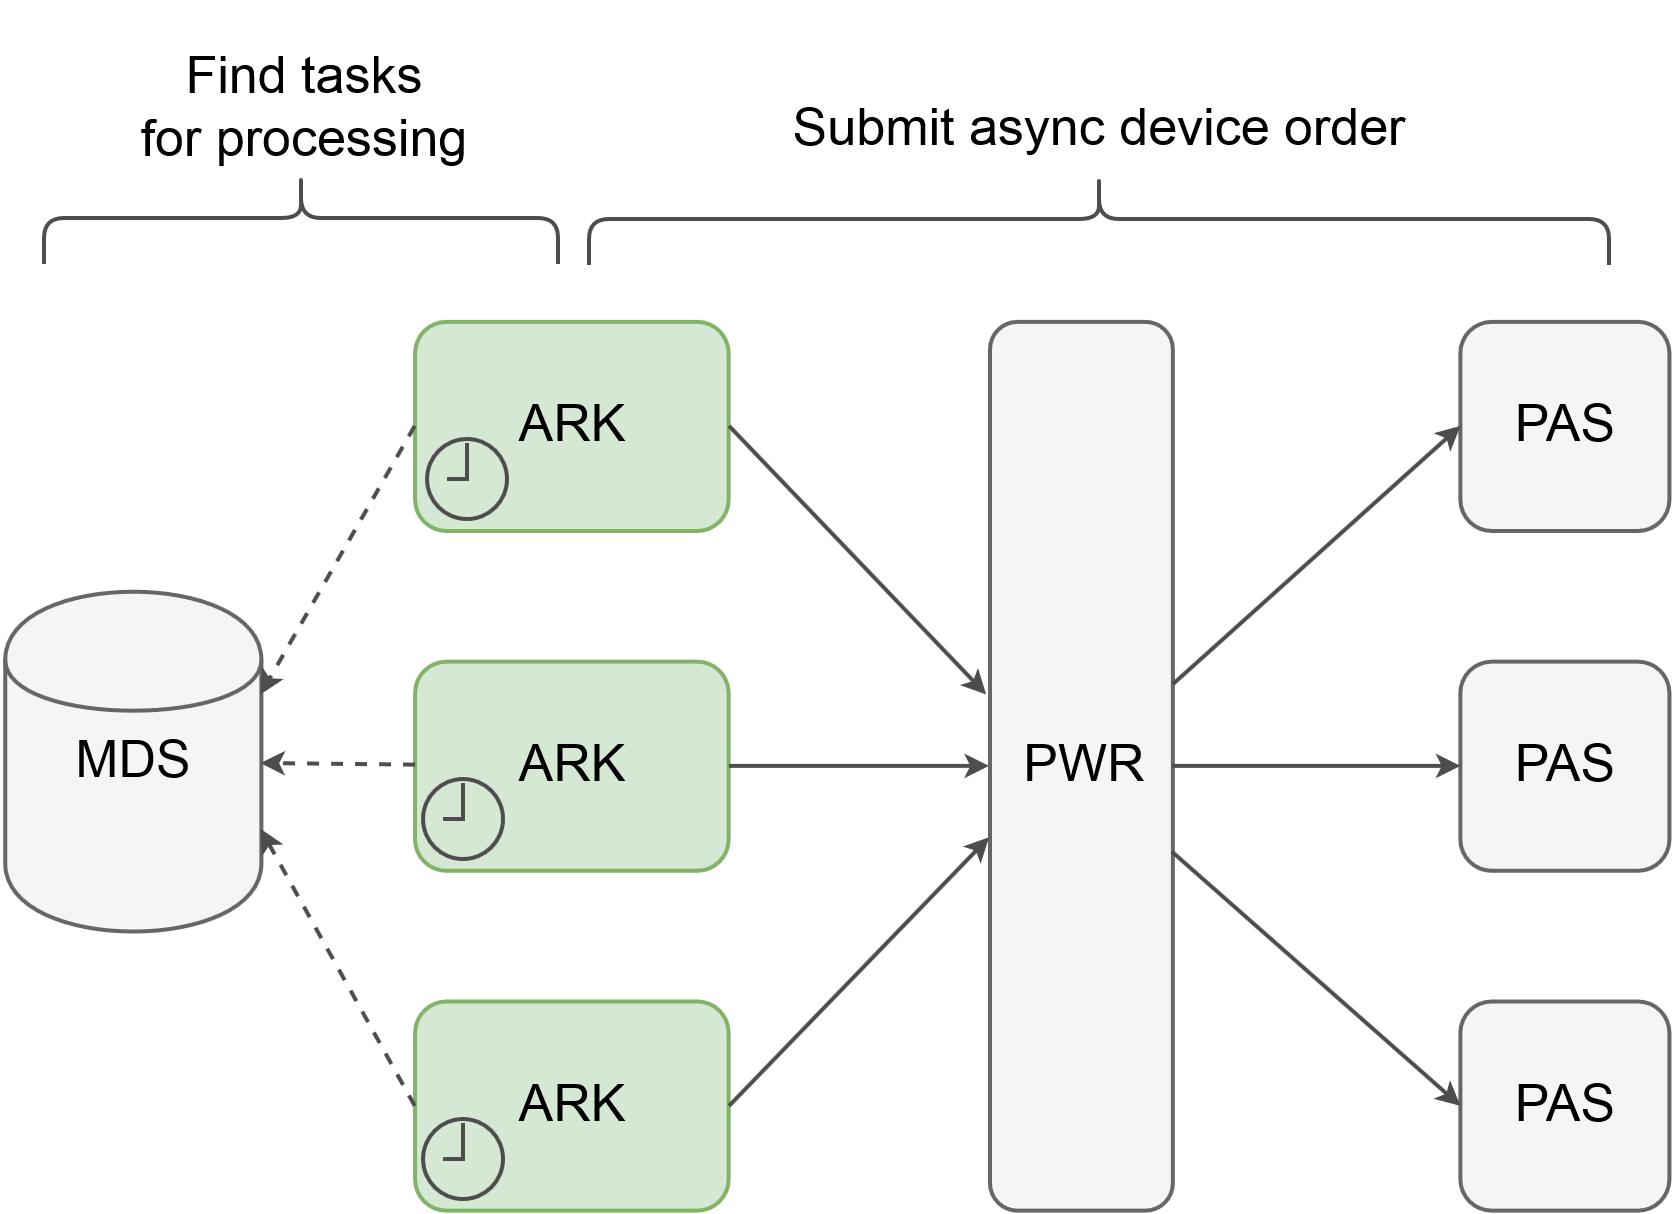

The diagram above was exported from draw.io. Its source (the exported page's mxGraphModel, read from the mxfile embedded in the PNG):
<mxGraphModel dx="1950" dy="5163" grid="1" gridSize="10" guides="1" tooltips="1" connect="1" arrows="1" fold="1" page="1" pageScale="1" pageWidth="1169" pageHeight="4000" background="#ffffff" math="0" shadow="0">
  <root>
    <mxCell id="0" />
    <mxCell id="1" parent="0" />
    <mxCell id="2" value="ARK" style="rounded=1;whiteSpace=wrap;html=1;fontFamily=Helvetica;fontSize=26;strokeWidth=2;plain-green;gradientColor=none;" vertex="1" parent="1">
      <mxGeometry x="373.0176139157953" y="1146.4111365369947" width="156.79389312977096" height="104.56140350877193" as="geometry" />
    </mxCell>
    <mxCell id="3" value="ARK" style="rounded=1;whiteSpace=wrap;html=1;fontFamily=Helvetica;fontSize=26;strokeWidth=2;plain-green;gradientColor=none;" vertex="1" parent="1">
      <mxGeometry x="373.0176139157953" y="1316.3234172387492" width="156.79389312977096" height="104.56140350877193" as="geometry" />
    </mxCell>
    <mxCell id="4" value="ARK" style="rounded=1;whiteSpace=wrap;html=1;fontFamily=Helvetica;fontSize=26;strokeWidth=2;plain-green;gradientColor=none;" vertex="1" parent="1">
      <mxGeometry x="373.0176139157953" y="1486.2356979405035" width="156.79389312977096" height="104.56140350877193" as="geometry" />
    </mxCell>
    <mxCell id="5" value="" style="rounded=1;whiteSpace=wrap;html=1;fontFamily=Helvetica;fontSize=18;strokeWidth=2;plain-gray;gradientColor=none;" vertex="1" parent="1">
      <mxGeometry x="660.4730846537088" y="1146.4111365369947" width="91.46310432569972" height="444.3859649122807" as="geometry" />
    </mxCell>
    <mxCell id="6" value="" style="rounded=1;whiteSpace=wrap;html=1;fontFamily=Helvetica;fontSize=18;strokeWidth=2;plain-gray;gradientColor=none;" vertex="1" parent="1">
      <mxGeometry x="895.6639243483653" y="1146.4111365369947" width="104.529262086514" height="104.56140350877193" as="geometry" />
    </mxCell>
    <mxCell id="7" value="" style="rounded=1;whiteSpace=wrap;html=1;fontFamily=Helvetica;fontSize=18;strokeWidth=2;plain-gray;gradientColor=none;" vertex="1" parent="1">
      <mxGeometry x="895.6639243483653" y="1316.3234172387492" width="104.529262086514" height="104.56140350877193" as="geometry" />
    </mxCell>
    <mxCell id="8" value="" style="rounded=1;whiteSpace=wrap;html=1;fontFamily=Helvetica;fontSize=18;strokeWidth=2;plain-gray;gradientColor=none;" vertex="1" parent="1">
      <mxGeometry x="895.6639243483653" y="1486.2356979405035" width="104.529262086514" height="104.56140350877193" as="geometry" />
    </mxCell>
    <mxCell id="9" value="" style="endArrow=classic;html=1;exitX=1;exitY=0.5;entryX=-0.021;entryY=0.419;entryPerimeter=0;fontFamily=Helvetica;fontSize=18;strokeWidth=2;strokeColor=#4D4D4D;" edge="1" source="2" target="5" parent="1">
      <mxGeometry x="450.17649731648396" y="359.28571428571445" width="50" height="50" as="geometry">
        <mxPoint x="632.6284987277355" y="227.99008390541576" as="sourcePoint" />
        <mxPoint x="606.496183206107" y="515.5339435545384" as="targetPoint" />
      </mxGeometry>
    </mxCell>
    <mxCell id="10" value="" style="endArrow=classic;html=1;exitX=1;exitY=0.5;entryX=0.002;entryY=0.579;entryPerimeter=0;fontFamily=Helvetica;fontSize=18;strokeWidth=2;strokeColor=#4D4D4D;" edge="1" source="4" target="5" parent="1">
      <mxGeometry x="450.17649731648396" y="563.5714285714284" width="50" height="50" as="geometry">
        <mxPoint x="737.1577608142494" y="1273.6041189931348" as="sourcePoint" />
        <mxPoint x="588.2035623409671" y="567.8146453089244" as="targetPoint" />
      </mxGeometry>
    </mxCell>
    <mxCell id="11" value="" style="endArrow=classic;html=1;exitX=1;exitY=0.5;entryX=0;entryY=0.5;fontFamily=Helvetica;fontSize=18;strokeWidth=2;strokeColor=#4D4D4D;" edge="1" source="3" target="5" parent="1">
      <mxGeometry x="450.17649731648396" y="529.2857142857147" width="50" height="50" as="geometry">
        <mxPoint x="371.30534351145053" y="1169.0427154843633" as="sourcePoint" />
        <mxPoint x="501.96692111959294" y="1038.340961098398" as="targetPoint" />
      </mxGeometry>
    </mxCell>
    <mxCell id="12" value="" style="endArrow=classic;html=1;entryX=0;entryY=0.5;fontFamily=Helvetica;fontSize=18;strokeWidth=2;strokeColor=#4D4D4D;" edge="1" source="5" target="6" parent="1">
      <mxGeometry x="671.8269720101779" y="359.28571428571445" width="50" height="50" as="geometry">
        <mxPoint x="1207.5394402035627" y="515.5339435545384" as="sourcePoint" />
        <mxPoint x="1338.2010178117048" y="384.8321891685737" as="targetPoint" />
      </mxGeometry>
    </mxCell>
    <mxCell id="13" value="" style="endArrow=classic;html=1;exitX=1;exitY=0.5;entryX=0;entryY=0.5;fontFamily=Helvetica;fontSize=18;strokeWidth=2;strokeColor=#4D4D4D;" edge="1" source="5" target="7" parent="1">
      <mxGeometry x="671.6050687450555" y="529.2857142857147" width="50" height="50" as="geometry">
        <mxPoint x="1285.9363867684478" y="803.0778032036615" as="sourcePoint" />
        <mxPoint x="1416.5979643765904" y="672.3760488176963" as="targetPoint" />
      </mxGeometry>
    </mxCell>
    <mxCell id="14" value="" style="endArrow=classic;html=1;exitX=0.991;exitY=0.597;exitPerimeter=0;entryX=0;entryY=0.5;fontFamily=Helvetica;fontSize=18;strokeWidth=2;strokeColor=#4D4D4D;" edge="1" source="5" target="8" parent="1">
      <mxGeometry x="671.6050687450555" y="572.1428571428573" width="50" height="50" as="geometry">
        <mxPoint x="1259.8040712468196" y="803.0778032036615" as="sourcePoint" />
        <mxPoint x="1390.4656488549622" y="672.3760488176963" as="targetPoint" />
      </mxGeometry>
    </mxCell>
    <mxCell id="15" value="PAS" style="text;html=1;strokeColor=none;fillColor=none;align=center;verticalAlign=middle;whiteSpace=wrap;overflow=hidden;fontFamily=Helvetica;fontSize=26;strokeWidth=2;" vertex="1" parent="1">
      <mxGeometry x="895.6639243483653" y="1172.5514874141877" width="104.529262086514" height="52.280701754385966" as="geometry" />
    </mxCell>
    <mxCell id="16" value="PWR" style="text;html=1;strokeColor=none;fillColor=none;align=center;verticalAlign=middle;whiteSpace=wrap;overflow=hidden;fontFamily=Helvetica;fontSize=26;strokeWidth=2;" vertex="1" parent="1">
      <mxGeometry x="655.2466215493831" y="1342.463768115942" width="104.529262086514" height="52.280701754385966" as="geometry" />
    </mxCell>
    <mxCell id="17" value="PAS" style="text;html=1;strokeColor=none;fillColor=none;align=center;verticalAlign=middle;whiteSpace=wrap;overflow=hidden;fontFamily=Helvetica;fontSize=26;strokeWidth=2;" vertex="1" parent="1">
      <mxGeometry x="895.6639243483653" y="1342.463768115942" width="104.529262086514" height="52.280701754385966" as="geometry" />
    </mxCell>
    <mxCell id="18" value="PAS" style="text;html=1;strokeColor=none;fillColor=none;align=center;verticalAlign=middle;whiteSpace=wrap;overflow=hidden;fontFamily=Helvetica;fontSize=26;strokeWidth=2;" vertex="1" parent="1">
      <mxGeometry x="895.6639243483653" y="1512.3760488176963" width="104.529262086514" height="52.280701754385966" as="geometry" />
    </mxCell>
    <mxCell id="19" value="MDS" style="shape=cylinder;whiteSpace=wrap;html=1;strokeWidth=2;fontFamily=Helvetica;plain-gray;gradientColor=none;fontSize=26;" vertex="1" parent="1">
      <mxGeometry x="168.10921696923026" y="1281.340961098398" width="128.0483460559796" height="169.9122807017544" as="geometry" />
    </mxCell>
    <mxCell id="20" value="Submit async device order&lt;br&gt;" style="text;html=1;strokeColor=none;fillColor=none;align=center;verticalAlign=middle;whiteSpace=wrap;overflow=hidden;fontFamily=Helvetica;fontSize=26;" vertex="1" parent="1">
      <mxGeometry x="549" y="998" width="332" height="105" as="geometry" />
    </mxCell>
    <mxCell id="21" value="Find tasks&lt;br&gt;for processing&lt;br&gt;" style="text;html=1;strokeColor=none;fillColor=none;align=center;verticalAlign=middle;whiteSpace=wrap;overflow=hidden;fontFamily=Helvetica;fontSize=26;" vertex="1" parent="1">
      <mxGeometry x="173.88020933564258" y="987.7269260106789" width="287.4554707379135" height="104.56140350877193" as="geometry" />
    </mxCell>
    <mxCell id="22" value="" style="shape=curlyBracket;whiteSpace=wrap;html=1;rounded=1;strokeWidth=2;gradientColor=none;fontFamily=Helvetica;rotation=90;fontSize=18;strokeColor=#4D4D4D;" vertex="1" parent="1">
      <mxGeometry x="293" y="966" width="46" height="257" as="geometry" />
    </mxCell>
    <mxCell id="23" value="" style="shape=curlyBracket;whiteSpace=wrap;html=1;rounded=1;strokeWidth=2;gradientColor=none;fontFamily=Helvetica;rotation=90;fontSize=18;strokeColor=#4D4D4D;" vertex="1" parent="1">
      <mxGeometry x="692" y="840" width="46" height="510" as="geometry" />
    </mxCell>
    <mxCell id="24" value="" style="endArrow=classic;html=1;exitX=0;exitY=0.5;entryX=1;entryY=0.3;fontFamily=Helvetica;fontSize=18;strokeWidth=2;strokeColor=#4D4D4D;dashed=1;" edge="1" source="2" target="19" parent="1">
      <mxGeometry x="152.17649731648396" y="318.28571428571445" width="50" height="50" as="geometry">
        <mxPoint x="152.03364017362708" y="318.14285714285734" as="sourcePoint" />
        <mxPoint x="280.6050687450555" y="451" as="targetPoint" />
      </mxGeometry>
    </mxCell>
    <mxCell id="25" value="" style="endArrow=classic;html=1;entryX=1;entryY=0.5;fontFamily=Helvetica;fontSize=18;strokeWidth=2;strokeColor=#4D4D4D;dashed=1;" edge="1" source="3" target="19" parent="1">
      <mxGeometry x="162.17649731648396" y="328.28571428571445" width="50" height="50" as="geometry">
        <mxPoint x="302.89078303076974" y="369.14285714285734" as="sourcePoint" />
        <mxPoint x="225.74792588791286" y="496.2857142857147" as="targetPoint" />
      </mxGeometry>
    </mxCell>
    <mxCell id="26" value="" style="endArrow=classic;html=1;exitX=0;exitY=0.5;entryX=1;entryY=0.7;fontFamily=Helvetica;fontSize=18;strokeWidth=2;strokeColor=#4D4D4D;dashed=1;" edge="1" source="4" target="19" parent="1">
      <mxGeometry x="172.17649731648396" y="338.28571428571445" width="50" height="50" as="geometry">
        <mxPoint x="312.89078303076974" y="379.14285714285734" as="sourcePoint" />
        <mxPoint x="235.74792588791286" y="506.2857142857147" as="targetPoint" />
      </mxGeometry>
    </mxCell>
    <mxCell id="27" value="" style="html=1;verticalLabelPosition=bottom;labelBackgroundColor=#ffffff;verticalAlign=top;strokeWidth=2;shadow=0;dashed=0;shape=mxgraph.ios7.icons.clock;fontFamily=Helvetica;fontSize=26;plain-orange;fillColor=none;strokeColor=#4D4D4D;" vertex="1" parent="1">
      <mxGeometry x="379" y="1205" width="40" height="40" as="geometry" />
    </mxCell>
    <mxCell id="28" value="" style="html=1;verticalLabelPosition=bottom;labelBackgroundColor=#ffffff;verticalAlign=top;strokeWidth=2;shadow=0;dashed=0;shape=mxgraph.ios7.icons.clock;fontFamily=Helvetica;fontSize=26;plain-orange;fillColor=none;strokeColor=#4D4D4D;" vertex="1" parent="1">
      <mxGeometry x="377" y="1375" width="40" height="40" as="geometry" />
    </mxCell>
    <mxCell id="29" value="" style="html=1;verticalLabelPosition=bottom;labelBackgroundColor=#ffffff;verticalAlign=top;strokeWidth=2;shadow=0;dashed=0;shape=mxgraph.ios7.icons.clock;fontFamily=Helvetica;fontSize=26;plain-orange;fillColor=none;strokeColor=#4D4D4D;" vertex="1" parent="1">
      <mxGeometry x="377" y="1545" width="40" height="40" as="geometry" />
    </mxCell>
  </root>
</mxGraphModel>